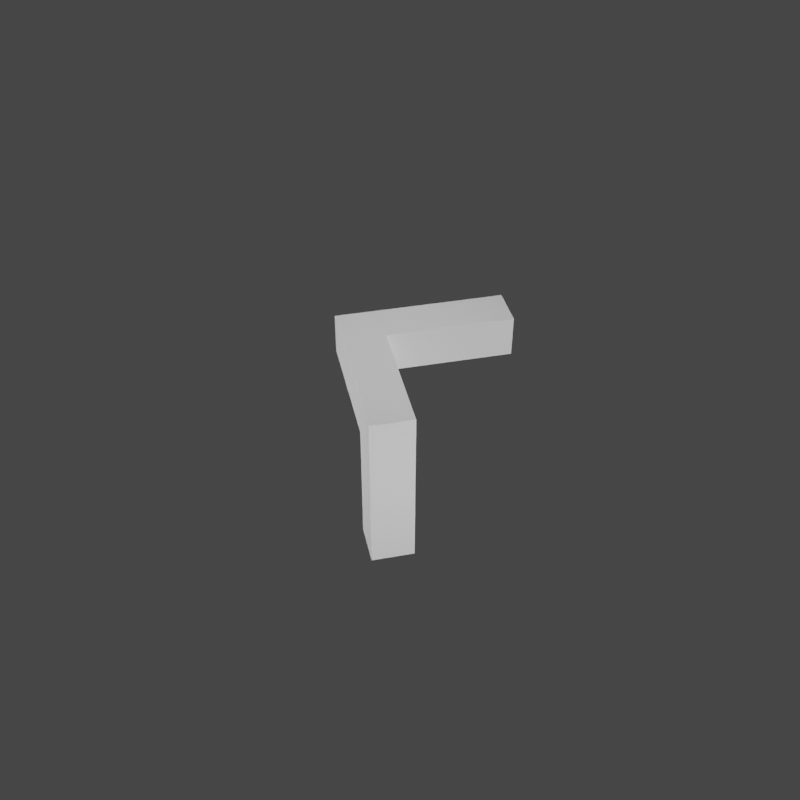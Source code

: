 # Source: rand3d.blend  (saved by Blender 2.93.20; exported with 4.5.12 LTS)
import bpy
from mathutils import Matrix  # noqa: F401  (used for matrix-valued properties, if any)

bpy.ops.wm.read_factory_settings(use_empty=True)
scene = bpy.context.scene
scene.name = 'Scene'

# ---- collections
col_collection = bpy.data.collections.new('Collection'); scene.collection.children.link(col_collection)

# ---- world
world_world = bpy.data.worlds.new('World'); scene.world = world_world
world_world.use_nodes = True; world_world.node_tree.nodes.clear()
_N = world_world.node_tree.nodes; _L = world_world.node_tree.links
n0 = _N.new('ShaderNodeOutputWorld'); n0.name = 'World Output'; n0.location = (300, 300)
n1 = _N.new('ShaderNodeBackground'); n1.name = 'Background'; n1.location = (10, 300)
n1.inputs[0].default_value = (0.05088, 0.05088, 0.05088, 1.0)
_L.new(n1.outputs[0], n0.inputs[0])
n0.is_active_output = True
world_world.color = (0.05088, 0.05088, 0.05088)
world_world.use_sun_shadow = False
world_world.sun_shadow_jitter_overblur = 0.0

# ---- cameras
cam_camera_960 = bpy.data.cameras.new('Camera.960')

# ---- lights
light_light_360 = bpy.data.lights.new('Light.360', 'POINT')
light_light_360.transmission_factor = 0.0
light_light_360.energy = 2000.0
light_light_360.shadow_soft_size = 0.25
light_light_360.shadow_maximum_resolution = 0.006
light_light_360.use_absolute_resolution = True
light_light_361 = bpy.data.lights.new('Light.361', 'POINT')
light_light_361.transmission_factor = 0.0
light_light_361.energy = 2000.0
light_light_361.shadow_soft_size = 0.25
light_light_361.shadow_maximum_resolution = 0.006
light_light_361.use_absolute_resolution = True
light_light_362 = bpy.data.lights.new('Light.362', 'POINT')
light_light_362.transmission_factor = 0.0
light_light_362.energy = 2000.0
light_light_362.shadow_soft_size = 0.25
light_light_362.shadow_maximum_resolution = 0.006
light_light_362.use_absolute_resolution = True
light_light_363 = bpy.data.lights.new('Light.363', 'POINT')
light_light_363.transmission_factor = 0.0
light_light_363.energy = 2000.0
light_light_363.shadow_soft_size = 0.25
light_light_363.shadow_maximum_resolution = 0.006
light_light_363.use_absolute_resolution = True
light_light_364 = bpy.data.lights.new('Light.364', 'POINT')
light_light_364.transmission_factor = 0.0
light_light_364.energy = 2000.0
light_light_364.shadow_soft_size = 0.25
light_light_364.shadow_maximum_resolution = 0.006
light_light_364.use_absolute_resolution = True
light_light_365 = bpy.data.lights.new('Light.365', 'POINT')
light_light_365.transmission_factor = 0.0
light_light_365.energy = 2000.0
light_light_365.shadow_soft_size = 0.25
light_light_365.shadow_maximum_resolution = 0.006
light_light_365.use_absolute_resolution = True

# ---- meshes
me_cube_600 = bpy.data.meshes.new('Cube.600')
me_cube_600.from_pydata([(-0.5, -0.5, -0.5), (-0.5, -0.5, 0.5), (-0.5, 0.5, -0.5), (-0.5, 0.5, 0.5), (0.5, -0.5, -0.5), (0.5, -0.5, 0.5), (0.5, 0.5, -0.5), (0.5, 0.5, 0.5)], [], [(0, 1, 3, 2), (2, 3, 7, 6), (6, 7, 5, 4), (4, 5, 1, 0), (2, 6, 4, 0), (7, 3, 1, 5)])
_uv = me_cube_600.uv_layers.new(name='UVMap')
_uv.uv.foreach_set('vector', [0.375, 0.0, 0.625, 0.0, 0.625, 0.25, 0.375, 0.25, 0.375, 0.25, 0.625, 0.25, 0.625, 0.5, 0.375, 0.5, 0.375, 0.5, 0.625, 0.5, 0.625, 0.75, 0.375, 0.75, 0.375, 0.75, 0.625, 0.75, 0.625, 1.0, 0.375, 1.0, 0.125, 0.5, 0.375, 0.5, 0.375, 0.75, 0.125, 0.75, 0.625, 0.5, 0.875, 0.5, 0.875, 0.75, 0.625, 0.75])
me_cube_600.use_remesh_fix_poles = True
me_cube_600.use_remesh_preserve_attributes = False
me_cube_600.update()
me_cube_601 = bpy.data.meshes.new('Cube.601')
me_cube_601.from_pydata([(-0.5, -0.5, -0.5), (-0.5, -0.5, 0.5), (-0.5, 0.5, -0.5), (-0.5, 0.5, 0.5), (0.5, -0.5, -0.5), (0.5, -0.5, 0.5), (0.5, 0.5, -0.5), (0.5, 0.5, 0.5)], [], [(0, 1, 3, 2), (2, 3, 7, 6), (6, 7, 5, 4), (4, 5, 1, 0), (2, 6, 4, 0), (7, 3, 1, 5)])
_uv = me_cube_601.uv_layers.new(name='UVMap')
_uv.uv.foreach_set('vector', [0.375, 0.0, 0.625, 0.0, 0.625, 0.25, 0.375, 0.25, 0.375, 0.25, 0.625, 0.25, 0.625, 0.5, 0.375, 0.5, 0.375, 0.5, 0.625, 0.5, 0.625, 0.75, 0.375, 0.75, 0.375, 0.75, 0.625, 0.75, 0.625, 1.0, 0.375, 1.0, 0.125, 0.5, 0.375, 0.5, 0.375, 0.75, 0.125, 0.75, 0.625, 0.5, 0.875, 0.5, 0.875, 0.75, 0.625, 0.75])
me_cube_601.use_remesh_fix_poles = True
me_cube_601.use_remesh_preserve_attributes = False
me_cube_601.update()
me_cube_602 = bpy.data.meshes.new('Cube.602')
me_cube_602.from_pydata([(-0.5, -0.5, -0.5), (-0.5, -0.5, 0.5), (-0.5, 0.5, -0.5), (-0.5, 0.5, 0.5), (0.5, -0.5, -0.5), (0.5, -0.5, 0.5), (0.5, 0.5, -0.5), (0.5, 0.5, 0.5)], [], [(0, 1, 3, 2), (2, 3, 7, 6), (6, 7, 5, 4), (4, 5, 1, 0), (2, 6, 4, 0), (7, 3, 1, 5)])
_uv = me_cube_602.uv_layers.new(name='UVMap')
_uv.uv.foreach_set('vector', [0.375, 0.0, 0.625, 0.0, 0.625, 0.25, 0.375, 0.25, 0.375, 0.25, 0.625, 0.25, 0.625, 0.5, 0.375, 0.5, 0.375, 0.5, 0.625, 0.5, 0.625, 0.75, 0.375, 0.75, 0.375, 0.75, 0.625, 0.75, 0.625, 1.0, 0.375, 1.0, 0.125, 0.5, 0.375, 0.5, 0.375, 0.75, 0.125, 0.75, 0.625, 0.5, 0.875, 0.5, 0.875, 0.75, 0.625, 0.75])
me_cube_602.use_remesh_fix_poles = True
me_cube_602.use_remesh_preserve_attributes = False
me_cube_602.update()
me_cube_603 = bpy.data.meshes.new('Cube.603')
me_cube_603.from_pydata([(-0.5, -0.5, -0.5), (-0.5, -0.5, 0.5), (-0.5, 0.5, -0.5), (-0.5, 0.5, 0.5), (0.5, -0.5, -0.5), (0.5, -0.5, 0.5), (0.5, 0.5, -0.5), (0.5, 0.5, 0.5)], [], [(0, 1, 3, 2), (2, 3, 7, 6), (6, 7, 5, 4), (4, 5, 1, 0), (2, 6, 4, 0), (7, 3, 1, 5)])
_uv = me_cube_603.uv_layers.new(name='UVMap')
_uv.uv.foreach_set('vector', [0.375, 0.0, 0.625, 0.0, 0.625, 0.25, 0.375, 0.25, 0.375, 0.25, 0.625, 0.25, 0.625, 0.5, 0.375, 0.5, 0.375, 0.5, 0.625, 0.5, 0.625, 0.75, 0.375, 0.75, 0.375, 0.75, 0.625, 0.75, 0.625, 1.0, 0.375, 1.0, 0.125, 0.5, 0.375, 0.5, 0.375, 0.75, 0.125, 0.75, 0.625, 0.5, 0.875, 0.5, 0.875, 0.75, 0.625, 0.75])
me_cube_603.use_remesh_fix_poles = True
me_cube_603.use_remesh_preserve_attributes = False
me_cube_603.update()
me_cube_604 = bpy.data.meshes.new('Cube.604')
me_cube_604.from_pydata([(-0.5, -0.5, -0.5), (-0.5, -0.5, 0.5), (-0.5, 0.5, -0.5), (-0.5, 0.5, 0.5), (0.5, -0.5, -0.5), (0.5, -0.5, 0.5), (0.5, 0.5, -0.5), (0.5, 0.5, 0.5)], [], [(0, 1, 3, 2), (2, 3, 7, 6), (6, 7, 5, 4), (4, 5, 1, 0), (2, 6, 4, 0), (7, 3, 1, 5)])
_uv = me_cube_604.uv_layers.new(name='UVMap')
_uv.uv.foreach_set('vector', [0.375, 0.0, 0.625, 0.0, 0.625, 0.25, 0.375, 0.25, 0.375, 0.25, 0.625, 0.25, 0.625, 0.5, 0.375, 0.5, 0.375, 0.5, 0.625, 0.5, 0.625, 0.75, 0.375, 0.75, 0.375, 0.75, 0.625, 0.75, 0.625, 1.0, 0.375, 1.0, 0.125, 0.5, 0.375, 0.5, 0.375, 0.75, 0.125, 0.75, 0.625, 0.5, 0.875, 0.5, 0.875, 0.75, 0.625, 0.75])
me_cube_604.use_remesh_fix_poles = True
me_cube_604.use_remesh_preserve_attributes = False
me_cube_604.update()
me_cube_605 = bpy.data.meshes.new('Cube.605')
me_cube_605.from_pydata([(-0.5, -0.5, -0.5), (-0.5, -0.5, 0.5), (-0.5, 0.5, -0.5), (-0.5, 0.5, 0.5), (0.5, -0.5, -0.5), (0.5, -0.5, 0.5), (0.5, 0.5, -0.5), (0.5, 0.5, 0.5)], [], [(0, 1, 3, 2), (2, 3, 7, 6), (6, 7, 5, 4), (4, 5, 1, 0), (2, 6, 4, 0), (7, 3, 1, 5)])
_uv = me_cube_605.uv_layers.new(name='UVMap')
_uv.uv.foreach_set('vector', [0.375, 0.0, 0.625, 0.0, 0.625, 0.25, 0.375, 0.25, 0.375, 0.25, 0.625, 0.25, 0.625, 0.5, 0.375, 0.5, 0.375, 0.5, 0.625, 0.5, 0.625, 0.75, 0.375, 0.75, 0.375, 0.75, 0.625, 0.75, 0.625, 1.0, 0.375, 1.0, 0.125, 0.5, 0.375, 0.5, 0.375, 0.75, 0.125, 0.75, 0.625, 0.5, 0.875, 0.5, 0.875, 0.75, 0.625, 0.75])
me_cube_605.use_remesh_fix_poles = True
me_cube_605.use_remesh_preserve_attributes = False
me_cube_605.update()
me_cube_606 = bpy.data.meshes.new('Cube.606')
me_cube_606.from_pydata([(-0.5, -0.5, -0.5), (-0.5, -0.5, 0.5), (-0.5, 0.5, -0.5), (-0.5, 0.5, 0.5), (0.5, -0.5, -0.5), (0.5, -0.5, 0.5), (0.5, 0.5, -0.5), (0.5, 0.5, 0.5)], [], [(0, 1, 3, 2), (2, 3, 7, 6), (6, 7, 5, 4), (4, 5, 1, 0), (2, 6, 4, 0), (7, 3, 1, 5)])
_uv = me_cube_606.uv_layers.new(name='UVMap')
_uv.uv.foreach_set('vector', [0.375, 0.0, 0.625, 0.0, 0.625, 0.25, 0.375, 0.25, 0.375, 0.25, 0.625, 0.25, 0.625, 0.5, 0.375, 0.5, 0.375, 0.5, 0.625, 0.5, 0.625, 0.75, 0.375, 0.75, 0.375, 0.75, 0.625, 0.75, 0.625, 1.0, 0.375, 1.0, 0.125, 0.5, 0.375, 0.5, 0.375, 0.75, 0.125, 0.75, 0.625, 0.5, 0.875, 0.5, 0.875, 0.75, 0.625, 0.75])
me_cube_606.use_remesh_fix_poles = True
me_cube_606.use_remesh_preserve_attributes = False
me_cube_606.update()
me_cube_607 = bpy.data.meshes.new('Cube.607')
me_cube_607.from_pydata([(-0.5, -0.5, -0.5), (-0.5, -0.5, 0.5), (-0.5, 0.5, -0.5), (-0.5, 0.5, 0.5), (0.5, -0.5, -0.5), (0.5, -0.5, 0.5), (0.5, 0.5, -0.5), (0.5, 0.5, 0.5)], [], [(0, 1, 3, 2), (2, 3, 7, 6), (6, 7, 5, 4), (4, 5, 1, 0), (2, 6, 4, 0), (7, 3, 1, 5)])
_uv = me_cube_607.uv_layers.new(name='UVMap')
_uv.uv.foreach_set('vector', [0.375, 0.0, 0.625, 0.0, 0.625, 0.25, 0.375, 0.25, 0.375, 0.25, 0.625, 0.25, 0.625, 0.5, 0.375, 0.5, 0.375, 0.5, 0.625, 0.5, 0.625, 0.75, 0.375, 0.75, 0.375, 0.75, 0.625, 0.75, 0.625, 1.0, 0.375, 1.0, 0.125, 0.5, 0.375, 0.5, 0.375, 0.75, 0.125, 0.75, 0.625, 0.5, 0.875, 0.5, 0.875, 0.75, 0.625, 0.75])
me_cube_607.use_remesh_fix_poles = True
me_cube_607.use_remesh_preserve_attributes = False
me_cube_607.update()
me_cube_608 = bpy.data.meshes.new('Cube.608')
me_cube_608.from_pydata([(-0.5, -0.5, -0.5), (-0.5, -0.5, 0.5), (-0.5, 0.5, -0.5), (-0.5, 0.5, 0.5), (0.5, -0.5, -0.5), (0.5, -0.5, 0.5), (0.5, 0.5, -0.5), (0.5, 0.5, 0.5)], [], [(0, 1, 3, 2), (2, 3, 7, 6), (6, 7, 5, 4), (4, 5, 1, 0), (2, 6, 4, 0), (7, 3, 1, 5)])
_uv = me_cube_608.uv_layers.new(name='UVMap')
_uv.uv.foreach_set('vector', [0.375, 0.0, 0.625, 0.0, 0.625, 0.25, 0.375, 0.25, 0.375, 0.25, 0.625, 0.25, 0.625, 0.5, 0.375, 0.5, 0.375, 0.5, 0.625, 0.5, 0.625, 0.75, 0.375, 0.75, 0.375, 0.75, 0.625, 0.75, 0.625, 1.0, 0.375, 1.0, 0.125, 0.5, 0.375, 0.5, 0.375, 0.75, 0.125, 0.75, 0.625, 0.5, 0.875, 0.5, 0.875, 0.75, 0.625, 0.75])
me_cube_608.use_remesh_fix_poles = True
me_cube_608.use_remesh_preserve_attributes = False
me_cube_608.update()
me_cube_609 = bpy.data.meshes.new('Cube.609')
me_cube_609.from_pydata([(-0.5, -0.5, -0.5), (-0.5, -0.5, 0.5), (-0.5, 0.5, -0.5), (-0.5, 0.5, 0.5), (0.5, -0.5, -0.5), (0.5, -0.5, 0.5), (0.5, 0.5, -0.5), (0.5, 0.5, 0.5)], [], [(0, 1, 3, 2), (2, 3, 7, 6), (6, 7, 5, 4), (4, 5, 1, 0), (2, 6, 4, 0), (7, 3, 1, 5)])
_uv = me_cube_609.uv_layers.new(name='UVMap')
_uv.uv.foreach_set('vector', [0.375, 0.0, 0.625, 0.0, 0.625, 0.25, 0.375, 0.25, 0.375, 0.25, 0.625, 0.25, 0.625, 0.5, 0.375, 0.5, 0.375, 0.5, 0.625, 0.5, 0.625, 0.75, 0.375, 0.75, 0.375, 0.75, 0.625, 0.75, 0.625, 1.0, 0.375, 1.0, 0.125, 0.5, 0.375, 0.5, 0.375, 0.75, 0.125, 0.75, 0.625, 0.5, 0.875, 0.5, 0.875, 0.75, 0.625, 0.75])
me_cube_609.use_remesh_fix_poles = True
me_cube_609.use_remesh_preserve_attributes = False
me_cube_609.update()

# ---- objects
ob_cube = bpy.data.objects.new('Cube', me_cube_600)
ob_cube_001 = bpy.data.objects.new('Cube.001', me_cube_601)
ob_cube_002 = bpy.data.objects.new('Cube.002', me_cube_602)
ob_cube_003 = bpy.data.objects.new('Cube.003', me_cube_603)
ob_cube_004 = bpy.data.objects.new('Cube.004', me_cube_604)
ob_cube_005 = bpy.data.objects.new('Cube.005', me_cube_605)
ob_cube_006 = bpy.data.objects.new('Cube.006', me_cube_606)
ob_cube_007 = bpy.data.objects.new('Cube.007', me_cube_607)
ob_cube_008 = bpy.data.objects.new('Cube.008', me_cube_608)
ob_cube_009 = bpy.data.objects.new('Cube.009', me_cube_609)
ob_light = bpy.data.objects.new('Light', light_light_360)
ob_light_001 = bpy.data.objects.new('Light.001', light_light_361)
ob_light_002 = bpy.data.objects.new('Light.002', light_light_362)
ob_light_003 = bpy.data.objects.new('Light.003', light_light_363)
ob_light_004 = bpy.data.objects.new('Light.004', light_light_364)
ob_light_005 = bpy.data.objects.new('Light.005', light_light_365)
ob_empty = bpy.data.objects.new('Empty', None)
ob_empty_001 = bpy.data.objects.new('Empty.001', None)
ob_empty_002 = bpy.data.objects.new('Empty.002', None)
ob_empty_003 = bpy.data.objects.new('Empty.003', None)
ob_empty_004 = bpy.data.objects.new('Empty.004', None)
ob_empty_005 = bpy.data.objects.new('Empty.005', None)
ob_empty_006 = bpy.data.objects.new('Empty.006', None)
ob_empty_007 = bpy.data.objects.new('Empty.007', None)
ob_empty_008 = bpy.data.objects.new('Empty.008', None)
ob_empty_009 = bpy.data.objects.new('Empty.009', None)
ob_empty_010 = bpy.data.objects.new('Empty.010', None)
ob_empty_011 = bpy.data.objects.new('Empty.011', None)
ob_empty_012 = bpy.data.objects.new('Empty.012', None)
ob_empty_013 = bpy.data.objects.new('Empty.013', None)
ob_empty_014 = bpy.data.objects.new('Empty.014', None)
ob_empty_015 = bpy.data.objects.new('Empty.015', None)
ob_empty_016 = bpy.data.objects.new('Empty.016', None)
ob_empty_017 = bpy.data.objects.new('Empty.017', None)
ob_empty_018 = bpy.data.objects.new('Empty.018', None)
ob_empty_019 = bpy.data.objects.new('Empty.019', None)
ob_empty_020 = bpy.data.objects.new('Empty.020', None)
ob_empty_021 = bpy.data.objects.new('Empty.021', None)
ob_empty_022 = bpy.data.objects.new('Empty.022', None)
ob_empty_023 = bpy.data.objects.new('Empty.023', None)
ob_empty_024 = bpy.data.objects.new('Empty.024', None)
ob_empty_025 = bpy.data.objects.new('Empty.025', None)
ob_empty_026 = bpy.data.objects.new('Empty.026', None)
ob_empty_027 = bpy.data.objects.new('Empty.027', None)
ob_empty_028 = bpy.data.objects.new('Empty.028', None)
ob_empty_029 = bpy.data.objects.new('Empty.029', None)
ob_empty_030 = bpy.data.objects.new('Empty.030', None)
ob_empty_031 = bpy.data.objects.new('Empty.031', None)
ob_empty_032 = bpy.data.objects.new('Empty.032', None)
ob_empty_033 = bpy.data.objects.new('Empty.033', None)
ob_empty_034 = bpy.data.objects.new('Empty.034', None)
ob_empty_035 = bpy.data.objects.new('Empty.035', None)
ob_empty_036 = bpy.data.objects.new('Empty.036', None)
ob_empty_037 = bpy.data.objects.new('Empty.037', None)
ob_empty_038 = bpy.data.objects.new('Empty.038', None)
ob_empty_039 = bpy.data.objects.new('Empty.039', None)
ob_empty_040 = bpy.data.objects.new('Empty.040', None)
ob_empty_041 = bpy.data.objects.new('Empty.041', None)
ob_empty_042 = bpy.data.objects.new('Empty.042', None)
ob_empty_043 = bpy.data.objects.new('Empty.043', None)
ob_empty_044 = bpy.data.objects.new('Empty.044', None)
ob_empty_045 = bpy.data.objects.new('Empty.045', None)
ob_empty_046 = bpy.data.objects.new('Empty.046', None)
ob_empty_047 = bpy.data.objects.new('Empty.047', None)
ob_empty_048 = bpy.data.objects.new('Empty.048', None)
ob_empty_049 = bpy.data.objects.new('Empty.049', None)
ob_empty_050 = bpy.data.objects.new('Empty.050', None)
ob_empty_051 = bpy.data.objects.new('Empty.051', None)
ob_empty_052 = bpy.data.objects.new('Empty.052', None)
ob_empty_053 = bpy.data.objects.new('Empty.053', None)
ob_empty_054 = bpy.data.objects.new('Empty.054', None)
ob_empty_055 = bpy.data.objects.new('Empty.055', None)
ob_empty_056 = bpy.data.objects.new('Empty.056', None)
ob_empty_057 = bpy.data.objects.new('Empty.057', None)
ob_empty_058 = bpy.data.objects.new('Empty.058', None)
ob_empty_059 = bpy.data.objects.new('Empty.059', None)
ob_empty_060 = bpy.data.objects.new('Empty.060', None)
ob_empty_061 = bpy.data.objects.new('Empty.061', None)
ob_empty_062 = bpy.data.objects.new('Empty.062', None)
ob_empty_063 = bpy.data.objects.new('Empty.063', None)
ob_empty_064 = bpy.data.objects.new('Empty.064', None)
ob_empty_065 = bpy.data.objects.new('Empty.065', None)
ob_empty_066 = bpy.data.objects.new('Empty.066', None)
ob_empty_067 = bpy.data.objects.new('Empty.067', None)
ob_empty_068 = bpy.data.objects.new('Empty.068', None)
ob_empty_069 = bpy.data.objects.new('Empty.069', None)
ob_empty_070 = bpy.data.objects.new('Empty.070', None)
ob_empty_071 = bpy.data.objects.new('Empty.071', None)
ob_empty_072 = bpy.data.objects.new('Empty.072', None)
ob_empty_073 = bpy.data.objects.new('Empty.073', None)
ob_empty_074 = bpy.data.objects.new('Empty.074', None)
ob_empty_075 = bpy.data.objects.new('Empty.075', None)
ob_empty_076 = bpy.data.objects.new('Empty.076', None)
ob_empty_077 = bpy.data.objects.new('Empty.077', None)
ob_empty_078 = bpy.data.objects.new('Empty.078', None)
ob_empty_079 = bpy.data.objects.new('Empty.079', None)
ob_empty_080 = bpy.data.objects.new('Empty.080', None)
ob_empty_081 = bpy.data.objects.new('Empty.081', None)
ob_empty_082 = bpy.data.objects.new('Empty.082', None)
ob_empty_083 = bpy.data.objects.new('Empty.083', None)
ob_empty_084 = bpy.data.objects.new('Empty.084', None)
ob_empty_085 = bpy.data.objects.new('Empty.085', None)
ob_empty_086 = bpy.data.objects.new('Empty.086', None)
ob_empty_087 = bpy.data.objects.new('Empty.087', None)
ob_empty_088 = bpy.data.objects.new('Empty.088', None)
ob_empty_089 = bpy.data.objects.new('Empty.089', None)
ob_empty_090 = bpy.data.objects.new('Empty.090', None)
ob_empty_091 = bpy.data.objects.new('Empty.091', None)
ob_empty_092 = bpy.data.objects.new('Empty.092', None)
ob_empty_093 = bpy.data.objects.new('Empty.093', None)
ob_empty_094 = bpy.data.objects.new('Empty.094', None)
ob_empty_095 = bpy.data.objects.new('Empty.095', None)
ob_empty_096 = bpy.data.objects.new('Empty.096', None)
ob_empty_097 = bpy.data.objects.new('Empty.097', None)
ob_empty_098 = bpy.data.objects.new('Empty.098', None)
ob_camera = bpy.data.objects.new('Camera', cam_camera_960)
ob_empty_099 = bpy.data.objects.new('Empty.099', None)

# ---- transforms, parenting, visibility, modifiers, constraints
ob_cube.location = (0.0, 0.0, -2.0)
ob_cube_001.location = (0.0, 0.0, -1.0)
ob_cube_002.location = (0.0, 0.0, 0.0)
ob_cube_003.location = (0.0, 0.0, 1.0)
ob_cube_004.location = (1.0, 0.0, 1.0)
ob_cube_005.location = (2.0, 0.0, 1.0)
ob_cube_006.location = (3.0, 0.0, 1.0)
ob_cube_007.location = (3.0, -1.0, 1.0)
ob_cube_008.location = (3.0, -2.0, 1.0)
ob_cube_009.location = (3.0, -3.0, 1.0)
ob_light.location = (1.5, -0.6, 10.4)
ob_light_001.location = (1.5, -0.6, -9.6)
ob_light_002.location = (1.5, 9.4, 0.4)
ob_light_003.location = (1.5, -10.6, 0.4)
ob_light_004.location = (11.5, -0.6, 0.4)
ob_light_005.location = (-8.5, -0.6, 0.4)
ob_empty.location = (1.5, -0.6, 0.4)
ob_empty_001.location = (1.5, -0.6, 0.4)
ob_empty_002.location = (1.5, -0.6, 0.4)
ob_empty_003.location = (1.5, -0.6, 0.4)
ob_empty_004.location = (1.5, -0.6, 0.4)
ob_empty_005.location = (1.5, -0.6, 0.4)
ob_empty_006.location = (1.5, -0.6, 0.4)
ob_empty_007.location = (1.5, -0.6, 0.4)
ob_empty_008.location = (1.5, -0.6, 0.4)
ob_empty_009.location = (1.5, -0.6, 0.4)
ob_empty_010.location = (1.5, -0.6, 0.4)
ob_empty_011.location = (1.5, -0.6, 0.4)
ob_empty_012.location = (1.5, -0.6, 0.4)
ob_empty_013.location = (1.5, -0.6, 0.4)
ob_empty_014.location = (1.5, -0.6, 0.4)
ob_empty_015.location = (1.5, -0.6, 0.4)
ob_empty_016.location = (1.5, -0.6, 0.4)
ob_empty_017.location = (1.5, -0.6, 0.4)
ob_empty_018.location = (1.5, -0.6, 0.4)
ob_empty_019.location = (1.5, -0.6, 0.4)
ob_empty_020.location = (1.5, -0.6, 0.4)
ob_empty_021.location = (1.5, -0.6, 0.4)
ob_empty_022.location = (1.5, -0.6, 0.4)
ob_empty_023.location = (1.5, -0.6, 0.4)
ob_empty_024.location = (1.5, -0.6, 0.4)
ob_empty_025.location = (1.5, -0.6, 0.4)
ob_empty_026.location = (1.5, -0.6, 0.4)
ob_empty_027.location = (1.5, -0.6, 0.4)
ob_empty_028.location = (1.5, -0.6, 0.4)
ob_empty_029.location = (1.5, -0.6, 0.4)
ob_empty_030.location = (1.5, -0.6, 0.4)
ob_empty_031.location = (1.5, -0.6, 0.4)
ob_empty_032.location = (1.5, -0.6, 0.4)
ob_empty_033.location = (1.5, -0.6, 0.4)
ob_empty_034.location = (1.5, -0.6, 0.4)
ob_empty_035.location = (1.5, -0.6, 0.4)
ob_empty_036.location = (1.5, -0.6, 0.4)
ob_empty_037.location = (1.5, -0.6, 0.4)
ob_empty_038.location = (1.5, -0.6, 0.4)
ob_empty_039.location = (1.5, -0.6, 0.4)
ob_empty_040.location = (1.5, -0.6, 0.4)
ob_empty_041.location = (1.5, -0.6, 0.4)
ob_empty_042.location = (1.5, -0.6, 0.4)
ob_empty_043.location = (1.5, -0.6, 0.4)
ob_empty_044.location = (1.5, -0.6, 0.4)
ob_empty_045.location = (1.5, -0.6, 0.4)
ob_empty_046.location = (1.5, -0.6, 0.4)
ob_empty_047.location = (1.5, -0.6, 0.4)
ob_empty_048.location = (1.5, -0.6, 0.4)
ob_empty_049.location = (1.5, -0.6, 0.4)
ob_empty_050.location = (1.5, -0.6, 0.4)
ob_empty_051.location = (1.5, -0.6, 0.4)
ob_empty_052.location = (1.5, -0.6, 0.4)
ob_empty_053.location = (1.5, -0.6, 0.4)
ob_empty_054.location = (1.5, -0.6, 0.4)
ob_empty_055.location = (1.5, -0.6, 0.4)
ob_empty_056.location = (1.5, -0.6, 0.4)
ob_empty_057.location = (1.5, -0.6, 0.4)
ob_empty_058.location = (1.5, -0.6, 0.4)
ob_empty_059.location = (1.5, -0.6, 0.4)
ob_empty_060.location = (1.5, -0.6, 0.4)
ob_empty_061.location = (1.5, -0.6, 0.4)
ob_empty_062.location = (1.5, -0.6, 0.4)
ob_empty_063.location = (1.5, -0.6, 0.4)
ob_empty_064.location = (1.5, -0.6, 0.4)
ob_empty_065.location = (1.5, -0.6, 0.4)
ob_empty_066.location = (1.5, -0.6, 0.4)
ob_empty_067.location = (1.5, -0.6, 0.4)
ob_empty_068.location = (1.5, -0.6, 0.4)
ob_empty_069.location = (1.5, -0.6, 0.4)
ob_empty_070.location = (1.5, -0.6, 0.4)
ob_empty_071.location = (1.5, -0.6, 0.4)
ob_empty_072.location = (1.5, -0.6, 0.4)
ob_empty_073.location = (1.5, -0.6, 0.4)
ob_empty_074.location = (1.5, -0.6, 0.4)
ob_empty_075.location = (1.5, -0.6, 0.4)
ob_empty_076.location = (1.5, -0.6, 0.4)
ob_empty_077.location = (1.5, -0.6, 0.4)
ob_empty_078.location = (1.5, -0.6, 0.4)
ob_empty_079.location = (1.5, -0.6, 0.4)
ob_empty_080.location = (1.5, -0.6, 0.4)
ob_empty_081.location = (1.5, -0.6, 0.4)
ob_empty_082.location = (1.5, -0.6, 0.4)
ob_empty_083.location = (1.5, -0.6, 0.4)
ob_empty_084.location = (1.5, -0.6, 0.4)
ob_empty_085.location = (1.5, -0.6, 0.4)
ob_empty_086.location = (1.5, -0.6, 0.4)
ob_empty_087.location = (1.5, -0.6, 0.4)
ob_empty_088.location = (1.5, -0.6, 0.4)
ob_empty_089.location = (1.5, -0.6, 0.4)
ob_empty_090.location = (1.5, -0.6, 0.4)
ob_empty_091.location = (1.5, -0.6, 0.4)
ob_empty_092.location = (1.5, -0.6, 0.4)
ob_empty_093.location = (1.5, -0.6, 0.4)
ob_empty_094.location = (1.5, -0.6, 0.4)
ob_empty_095.location = (1.5, -0.6, 0.4)
ob_empty_096.location = (1.5, -0.6, 0.4)
ob_empty_097.location = (1.5, -0.6, 0.4)
ob_empty_098.location = (1.5, -0.6, 0.4)
ob_camera.location = (-17.38, 3.566, 16.25)
ob_camera.rotation_euler = (1.309, 0.0, -4.712)
_c = ob_camera.constraints.new('TRACK_TO'); _c.name = 'Track To'
_c.target = ob_empty
ob_empty_099.location = (1.5, -0.6, 0.4)

# ---- collection membership
col_collection.objects.link(ob_cube)
col_collection.objects.link(ob_cube_001)
col_collection.objects.link(ob_cube_002)
col_collection.objects.link(ob_cube_003)
col_collection.objects.link(ob_cube_004)
col_collection.objects.link(ob_cube_005)
col_collection.objects.link(ob_cube_006)
col_collection.objects.link(ob_cube_007)
col_collection.objects.link(ob_cube_008)
col_collection.objects.link(ob_cube_009)
col_collection.objects.link(ob_light)
col_collection.objects.link(ob_light_001)
col_collection.objects.link(ob_light_002)
col_collection.objects.link(ob_light_003)
col_collection.objects.link(ob_light_004)
col_collection.objects.link(ob_light_005)
col_collection.objects.link(ob_empty)
col_collection.objects.link(ob_empty_001)
col_collection.objects.link(ob_empty_002)
col_collection.objects.link(ob_empty_003)
col_collection.objects.link(ob_empty_004)
col_collection.objects.link(ob_empty_005)
col_collection.objects.link(ob_empty_006)
col_collection.objects.link(ob_empty_007)
col_collection.objects.link(ob_empty_008)
col_collection.objects.link(ob_empty_009)
col_collection.objects.link(ob_empty_010)
col_collection.objects.link(ob_empty_011)
col_collection.objects.link(ob_empty_012)
col_collection.objects.link(ob_empty_013)
col_collection.objects.link(ob_empty_014)
col_collection.objects.link(ob_empty_015)
col_collection.objects.link(ob_empty_016)
col_collection.objects.link(ob_empty_017)
col_collection.objects.link(ob_empty_018)
col_collection.objects.link(ob_empty_019)
col_collection.objects.link(ob_empty_020)
col_collection.objects.link(ob_empty_021)
col_collection.objects.link(ob_empty_022)
col_collection.objects.link(ob_empty_023)
col_collection.objects.link(ob_empty_024)
col_collection.objects.link(ob_empty_025)
col_collection.objects.link(ob_empty_026)
col_collection.objects.link(ob_empty_027)
col_collection.objects.link(ob_empty_028)
col_collection.objects.link(ob_empty_029)
col_collection.objects.link(ob_empty_030)
col_collection.objects.link(ob_empty_031)
col_collection.objects.link(ob_empty_032)
col_collection.objects.link(ob_empty_033)
col_collection.objects.link(ob_empty_034)
col_collection.objects.link(ob_empty_035)
col_collection.objects.link(ob_empty_036)
col_collection.objects.link(ob_empty_037)
col_collection.objects.link(ob_empty_038)
col_collection.objects.link(ob_empty_039)
col_collection.objects.link(ob_empty_040)
col_collection.objects.link(ob_empty_041)
col_collection.objects.link(ob_empty_042)
col_collection.objects.link(ob_empty_043)
col_collection.objects.link(ob_empty_044)
col_collection.objects.link(ob_empty_045)
col_collection.objects.link(ob_empty_046)
col_collection.objects.link(ob_empty_047)
col_collection.objects.link(ob_empty_048)
col_collection.objects.link(ob_empty_049)
col_collection.objects.link(ob_empty_050)
col_collection.objects.link(ob_empty_051)
col_collection.objects.link(ob_empty_052)
col_collection.objects.link(ob_empty_053)
col_collection.objects.link(ob_empty_054)
col_collection.objects.link(ob_empty_055)
col_collection.objects.link(ob_empty_056)
col_collection.objects.link(ob_empty_057)
col_collection.objects.link(ob_empty_058)
col_collection.objects.link(ob_empty_059)
col_collection.objects.link(ob_empty_060)
col_collection.objects.link(ob_empty_061)
col_collection.objects.link(ob_empty_062)
col_collection.objects.link(ob_empty_063)
col_collection.objects.link(ob_empty_064)
col_collection.objects.link(ob_empty_065)
col_collection.objects.link(ob_empty_066)
col_collection.objects.link(ob_empty_067)
col_collection.objects.link(ob_empty_068)
col_collection.objects.link(ob_empty_069)
col_collection.objects.link(ob_empty_070)
col_collection.objects.link(ob_empty_071)
col_collection.objects.link(ob_empty_072)
col_collection.objects.link(ob_empty_073)
col_collection.objects.link(ob_empty_074)
col_collection.objects.link(ob_empty_075)
col_collection.objects.link(ob_empty_076)
col_collection.objects.link(ob_empty_077)
col_collection.objects.link(ob_empty_078)
col_collection.objects.link(ob_empty_079)
col_collection.objects.link(ob_empty_080)
col_collection.objects.link(ob_empty_081)
col_collection.objects.link(ob_empty_082)
col_collection.objects.link(ob_empty_083)
col_collection.objects.link(ob_empty_084)
col_collection.objects.link(ob_empty_085)
col_collection.objects.link(ob_empty_086)
col_collection.objects.link(ob_empty_087)
col_collection.objects.link(ob_empty_088)
col_collection.objects.link(ob_empty_089)
col_collection.objects.link(ob_empty_090)
col_collection.objects.link(ob_empty_091)
col_collection.objects.link(ob_empty_092)
col_collection.objects.link(ob_empty_093)
col_collection.objects.link(ob_empty_094)
col_collection.objects.link(ob_empty_095)
col_collection.objects.link(ob_empty_096)
col_collection.objects.link(ob_empty_097)
col_collection.objects.link(ob_empty_098)
col_collection.objects.link(ob_camera)
col_collection.objects.link(ob_empty_099)

# ---- scene / render settings (as saved in the file)
scene.camera = ob_camera
scene.frame_start = 1; scene.frame_end = 250; scene.frame_set(232)
scene.render.engine = 'BLENDER_EEVEE_NEXT'
scene.render.resolution_x = 384
scene.render.resolution_y = 384
scene.render.use_freestyle = True
scene.cycles.use_denoising = False
scene.cycles.samples = 128
scene.cycles.sampling_pattern = 'TABULATED_SOBOL'
scene.cycles.use_adaptive_sampling = False
scene.cycles.use_light_tree = False
scene.view_settings.view_transform = 'Filmic'
bpy.context.view_layer.update()
